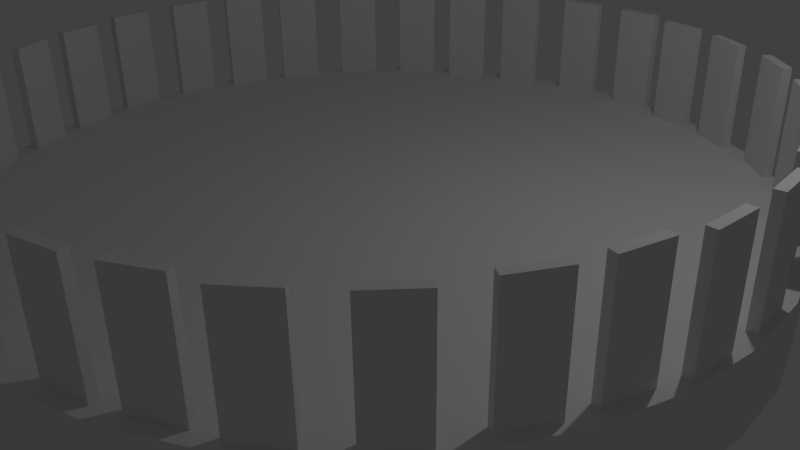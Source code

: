 # Source: platform.blend  (saved by Blender 2.76.0; exported with 4.5.12 LTS)
import bpy
from mathutils import Matrix  # noqa: F401  (used for matrix-valued properties, if any)

bpy.ops.wm.read_factory_settings(use_empty=True)
scene = bpy.context.scene
scene.name = 'Scene'

# ---- collections
col_collection_1 = bpy.data.collections.new('Collection 1'); scene.collection.children.link(col_collection_1)

# ---- world
world_world = bpy.data.worlds.new('World'); scene.world = world_world
world_world.color = (0.05088, 0.05088, 0.05088)
world_world.use_sun_shadow = False
world_world.sun_shadow_jitter_overblur = 0.0
world_world.cycles.sampling_method = 'MANUAL'
world_world.cycles.sample_map_resolution = 256

# ---- cameras
cam_camera = bpy.data.cameras.new('Camera')
cam_camera.clip_end = 100.0
cam_camera.lens = 35.0
cam_camera.sensor_width = 32.0
cam_camera.sensor_height = 18.0
cam_camera.ortho_scale = 7.314
cam_camera.dof.focus_distance = 0.0
cam_camera.dof.aperture_fstop = 128.0

# ---- lights
light_lamp = bpy.data.lights.new('Lamp', 'POINT')
light_lamp.transmission_factor = 0.0
light_lamp.cutoff_distance = 30.0
light_lamp.energy = 100.0
light_lamp.shadow_buffer_clip_start = 1.001
light_lamp.shadow_soft_size = 0.1
light_lamp.shadow_maximum_resolution = 0.006
light_lamp.use_absolute_resolution = True
light_lamp.cycles.use_multiple_importance_sampling = False

# ---- meshes
me_cube_001 = bpy.data.meshes.new('Cube.001')
me_cube_001.from_pydata([(-1.0, -1.0, -1.0), (-1.0, -1.0, 1.0), (-1.0, 1.0, -1.0), (-1.0, 1.0, 1.0), (1.0, -1.0, -1.0), (1.0, -1.0, 1.0), (1.0, 1.0, -1.0), (1.0, 1.0, 1.0)], [], [(1, 3, 2, 0), (3, 7, 6, 2), (7, 5, 4, 6), (5, 1, 0, 4), (0, 2, 6, 4), (5, 7, 3, 1)])
_uv = me_cube_001.uv_layers.new(name='UVMap')
_uv.uv.foreach_set('vector', [0.0001998, 0.0001998, 0.3331, 0.0001998, 0.3331, 0.3331, 0.0001998, 0.3331, 0.0001998, 0.6665, 0.0001998, 0.3335, 0.3331, 0.3335, 0.3331, 0.6665, 0.9998, 0.3331, 0.6669, 0.3331, 0.6669, 0.0001998, 0.9998, 0.0001998, 0.6665, 0.3331, 0.3335, 0.3331, 0.3335, 0.0001998, 0.6665, 0.0001998, 0.0001998, 0.9998, 0.0001998, 0.6669, 0.3331, 0.6669, 0.3331, 0.9998, 0.9998, 0.3335, 0.9998, 0.6665, 0.6669, 0.6665, 0.6669, 0.3335])
me_cube_001.use_remesh_preserve_volume = False
me_cube_001.use_remesh_preserve_attributes = False
me_cube_001.use_mirror_vertex_groups = False
me_cube_001.update()
me_circle_001 = bpy.data.meshes.new('Circle.001')
me_circle_001.from_pydata([(0.0, 0.0, 1.0), (0.0, 5.0, 1.0), (-0.9755, 4.904, 1.0), (-1.913, 4.619, 1.0), (-2.778, 4.157, 1.0), (-3.536, 3.536, 1.0), (-4.157, 2.778, 1.0), (-4.619, 1.913, 1.0), (-4.904, 0.9755, 1.0), (-5.0, 3.775e-07, 1.0), (-4.904, -0.9755, 1.0), (-4.619, -1.913, 1.0), (-4.157, -2.778, 1.0), (-3.536, -3.536, 1.0), (-2.778, -4.157, 1.0), (-1.913, -4.619, 1.0), (-0.9755, -4.904, 1.0), (1.629e-06, -5.0, 1.0), (0.9755, -4.904, 1.0), (1.913, -4.619, 1.0), (2.778, -4.157, 1.0), (3.536, -3.536, 1.0), (4.157, -2.778, 1.0), (4.619, -1.913, 1.0), (4.904, -0.9754, 1.0), (5.0, 4.828e-06, 1.0), (4.904, 0.9755, 1.0), (4.619, 1.913, 1.0), (4.157, 2.778, 1.0), (3.536, 3.536, 1.0), (2.778, 4.157, 1.0), (1.913, 4.619, 1.0), (0.9754, 4.904, 1.0), (0.0, 0.0, 0.0), (0.0, 5.0, 0.0), (-0.9755, 4.904, 0.0), (-1.913, 4.619, 0.0), (-2.778, 4.157, 0.0), (-3.536, 3.536, 0.0), (-4.157, 2.778, 0.0), (-4.619, 1.913, 0.0), (-4.904, 0.9755, 0.0), (-5.0, 3.775e-07, 0.0), (-4.904, -0.9755, 0.0), (-4.619, -1.913, 0.0), (-4.157, -2.778, 0.0), (-3.536, -3.536, 0.0), (-2.778, -4.157, 0.0), (-1.913, -4.619, 0.0), (-0.9755, -4.904, 0.0), (1.629e-06, -5.0, 0.0), (0.9755, -4.904, 0.0), (1.913, -4.619, 0.0), (2.778, -4.157, 0.0), (3.536, -3.536, 0.0), (4.157, -2.778, 0.0), (4.619, -1.913, 0.0), (4.904, -0.9754, 0.0), (5.0, 4.828e-06, 0.0), (4.904, 0.9755, 0.0), (4.619, 1.913, 0.0), (4.157, 2.778, 0.0), (3.536, 3.536, 0.0), (2.778, 4.157, 0.0), (1.913, 4.619, 0.0), (0.9754, 4.904, 0.0)], [], [(0, 1, 2), (0, 2, 3), (0, 3, 4), (0, 4, 5), (0, 5, 6), (0, 6, 7), (0, 7, 8), (0, 8, 9), (0, 9, 10), (0, 10, 11), (0, 11, 12), (0, 12, 13), (0, 13, 14), (0, 14, 15), (0, 15, 16), (0, 16, 17), (0, 17, 18), (0, 18, 19), (0, 19, 20), (0, 20, 21), (0, 21, 22), (0, 22, 23), (0, 23, 24), (0, 24, 25), (0, 25, 26), (0, 26, 27), (0, 27, 28), (0, 28, 29), (0, 29, 30), (0, 30, 31), (0, 31, 32), (0, 32, 1), (33, 35, 34), (33, 36, 35), (33, 37, 36), (33, 38, 37), (33, 39, 38), (33, 40, 39), (33, 41, 40), (33, 42, 41), (33, 43, 42), (33, 44, 43), (33, 45, 44), (33, 46, 45), (33, 47, 46), (33, 48, 47), (33, 49, 48), (33, 50, 49), (33, 51, 50), (33, 52, 51), (33, 53, 52), (33, 54, 53), (33, 55, 54), (33, 56, 55), (33, 57, 56), (33, 58, 57), (33, 59, 58), (33, 60, 59), (33, 61, 60), (33, 62, 61), (33, 63, 62), (33, 64, 63), (33, 65, 64), (33, 34, 65), (36, 2, 35), (2, 36, 3), (36, 37, 3), (3, 37, 4), (37, 38, 4), (4, 38, 5), (38, 39, 5), (5, 39, 6), (39, 40, 6), (6, 40, 7), (40, 41, 7), (7, 41, 8), (41, 42, 8), (8, 42, 9), (42, 43, 9), (9, 43, 10), (43, 44, 10), (10, 44, 11), (44, 45, 11), (11, 45, 12), (45, 46, 12), (12, 46, 13), (46, 47, 13), (13, 47, 14), (47, 48, 14), (14, 48, 15), (48, 49, 15), (15, 49, 16), (49, 50, 16), (16, 50, 17), (50, 51, 17), (17, 51, 18), (51, 52, 18), (18, 52, 19), (52, 53, 19), (19, 53, 20), (53, 54, 20), (20, 54, 21), (54, 55, 21), (21, 55, 22), (55, 56, 22), (22, 56, 23), (56, 57, 23), (23, 57, 24), (57, 58, 24), (24, 58, 25), (58, 59, 25), (25, 59, 26), (59, 60, 26), (26, 60, 27), (60, 61, 27), (27, 61, 28), (61, 62, 28), (28, 62, 29), (62, 63, 29), (29, 63, 30), (63, 64, 30), (30, 64, 31), (64, 65, 31), (31, 65, 32), (65, 34, 32), (32, 34, 1), (34, 35, 1), (2, 1, 35)])
_uv = me_circle_001.uv_layers.new(name='UVMap')
_uv.uv.foreach_set('vector', [0.2711, 0.2711, 0.2923, 0.4926, 0.2487, 0.4925, 0.2711, 0.2711, 0.2487, 0.4925, 0.2059, 0.4839, 0.2711, 0.2711, 0.2059, 0.4839, 0.1657, 0.4671, 0.2711, 0.2711, 0.1657, 0.4671, 0.1294, 0.4428, 0.2711, 0.2711, 0.1294, 0.4428, 0.09866, 0.4118, 0.2711, 0.2711, 0.09866, 0.4118, 0.07451, 0.3755, 0.2711, 0.2711, 0.07451, 0.3755, 0.05791, 0.3351, 0.2711, 0.2711, 0.05791, 0.3351, 0.04951, 0.2923, 0.2711, 0.2711, 0.04951, 0.2923, 0.04961, 0.2487, 0.2711, 0.2711, 0.04961, 0.2487, 0.05823, 0.2059, 0.2711, 0.2711, 0.05823, 0.2059, 0.07503, 0.1657, 0.2711, 0.2711, 0.07503, 0.1657, 0.09936, 0.1294, 0.2711, 0.2711, 0.09936, 0.1294, 0.1303, 0.09866, 0.2711, 0.2711, 0.1303, 0.09866, 0.1666, 0.07451, 0.2711, 0.2711, 0.1666, 0.07451, 0.207, 0.05791, 0.2711, 0.2711, 0.207, 0.05791, 0.2498, 0.04951, 0.2711, 0.2711, 0.2498, 0.04951, 0.2934, 0.04961, 0.2711, 0.2711, 0.2934, 0.04961, 0.3362, 0.05823, 0.2711, 0.2711, 0.3362, 0.05823, 0.3765, 0.07503, 0.2711, 0.2711, 0.3765, 0.07503, 0.4127, 0.09936, 0.2711, 0.2711, 0.4127, 0.09936, 0.4435, 0.1303, 0.2711, 0.2711, 0.4435, 0.1303, 0.4676, 0.1666, 0.2711, 0.2711, 0.4676, 0.1666, 0.4842, 0.207, 0.2711, 0.2711, 0.4842, 0.207, 0.4926, 0.2498, 0.2711, 0.2711, 0.4926, 0.2498, 0.4925, 0.2934, 0.2711, 0.2711, 0.4925, 0.2934, 0.4839, 0.3362, 0.2711, 0.2711, 0.4839, 0.3362, 0.4671, 0.3765, 0.2711, 0.2711, 0.4671, 0.3765, 0.4428, 0.4127, 0.2711, 0.2711, 0.4428, 0.4127, 0.4118, 0.4435, 0.2711, 0.2711, 0.4118, 0.4435, 0.3755, 0.4676, 0.2711, 0.2711, 0.3755, 0.4676, 0.3351, 0.4842, 0.2711, 0.2711, 0.3351, 0.4842, 0.2923, 0.4926, 0.2289, 0.7711, 0.1205, 0.9739, 0.1622, 0.9911, 0.2289, 0.7711, 0.08306, 0.9488, 0.1205, 0.9739, 0.2289, 0.7711, 0.05119, 0.9169, 0.08306, 0.9488, 0.2289, 0.7711, 0.02614, 0.8795, 0.05119, 0.9169, 0.2289, 0.7711, 0.008894, 0.8378, 0.02614, 0.8795, 0.2289, 0.7711, 0.0001, 0.7936, 0.008894, 0.8378, 0.2289, 0.7711, 9.996e-05, 0.7485, 0.0001, 0.7936, 0.2289, 0.7711, 0.008894, 0.7043, 9.996e-05, 0.7485, 0.2289, 0.7711, 0.02614, 0.6627, 0.008894, 0.7043, 0.2289, 0.7711, 0.05119, 0.6252, 0.02614, 0.6627, 0.2289, 0.7711, 0.08306, 0.5933, 0.05119, 0.6252, 0.2289, 0.7711, 0.1205, 0.5683, 0.08306, 0.5933, 0.2289, 0.7711, 0.1622, 0.551, 0.1205, 0.5683, 0.2289, 0.7711, 0.2064, 0.5422, 0.1622, 0.551, 0.2289, 0.7711, 0.2515, 0.5422, 0.2064, 0.5422, 0.2289, 0.7711, 0.2957, 0.551, 0.2515, 0.5422, 0.2289, 0.7711, 0.3373, 0.5683, 0.2957, 0.551, 0.2289, 0.7711, 0.3748, 0.5933, 0.3373, 0.5683, 0.2289, 0.7711, 0.4067, 0.6252, 0.3748, 0.5933, 0.2289, 0.7711, 0.4317, 0.6627, 0.4067, 0.6252, 0.2289, 0.7711, 0.449, 0.7043, 0.4317, 0.6627, 0.2289, 0.7711, 0.4578, 0.7485, 0.449, 0.7043, 0.2289, 0.7711, 0.4578, 0.7936, 0.4578, 0.7485, 0.2289, 0.7711, 0.449, 0.8378, 0.4578, 0.7936, 0.2289, 0.7711, 0.4317, 0.8795, 0.449, 0.8378, 0.2289, 0.7711, 0.4067, 0.9169, 0.4317, 0.8795, 0.2289, 0.7711, 0.3748, 0.9488, 0.4067, 0.9169, 0.2289, 0.7711, 0.3373, 0.9739, 0.3748, 0.9488, 0.2289, 0.7711, 0.2957, 0.9911, 0.3373, 0.9739, 0.2289, 0.7711, 0.2515, 0.9999, 0.2957, 0.9911, 0.2289, 0.7711, 0.2064, 0.9999, 0.2515, 0.9999, 0.2289, 0.7711, 0.1622, 0.9911, 0.2064, 0.9999, 0.192, 0.5316, 0.2487, 0.4925, 0.2444, 0.542, 0.2487, 0.4925, 0.192, 0.5316, 0.2059, 0.4839, 0.192, 0.5316, 0.1427, 0.5112, 0.2059, 0.4839, 0.2059, 0.4839, 0.1427, 0.5112, 0.1657, 0.4671, 0.1427, 0.5112, 0.09833, 0.4815, 0.1657, 0.4671, 0.1657, 0.4671, 0.09833, 0.4815, 0.1294, 0.4428, 0.09833, 0.4815, 0.06059, 0.4438, 0.1294, 0.4428, 0.1294, 0.4428, 0.06059, 0.4438, 0.09866, 0.4118, 0.06059, 0.4438, 0.03094, 0.3994, 0.09866, 0.4118, 0.09866, 0.4118, 0.03094, 0.3994, 0.07451, 0.3755, 0.03094, 0.3994, 0.01051, 0.3501, 0.07451, 0.3755, 0.07451, 0.3755, 0.01051, 0.3501, 0.05791, 0.3351, 0.01051, 0.3501, 0.0001001, 0.2977, 0.05791, 0.3351, 0.05791, 0.3351, 0.0001001, 0.2977, 0.04951, 0.2923, 0.0001001, 0.2977, 9.996e-05, 0.2444, 0.04951, 0.2923, 0.04951, 0.2923, 9.996e-05, 0.2444, 0.04961, 0.2487, 9.996e-05, 0.2444, 0.01051, 0.192, 0.04961, 0.2487, 0.04961, 0.2487, 0.01051, 0.192, 0.05823, 0.2059, 0.01051, 0.192, 0.03094, 0.1427, 0.05823, 0.2059, 0.05823, 0.2059, 0.03094, 0.1427, 0.07503, 0.1657, 0.03094, 0.1427, 0.06059, 0.09833, 0.07503, 0.1657, 0.07503, 0.1657, 0.06059, 0.09833, 0.09936, 0.1294, 0.06059, 0.09833, 0.09833, 0.06059, 0.09936, 0.1294, 0.09936, 0.1294, 0.09833, 0.06059, 0.1303, 0.09866, 0.09833, 0.06059, 0.1427, 0.03094, 0.1303, 0.09866, 0.1303, 0.09866, 0.1427, 0.03094, 0.1666, 0.07451, 0.1427, 0.03094, 0.192, 0.01051, 0.1666, 0.07451, 0.1666, 0.07451, 0.192, 0.01051, 0.207, 0.05791, 0.192, 0.01051, 0.2444, 0.0001, 0.207, 0.05791, 0.207, 0.05791, 0.2444, 0.0001, 0.2498, 0.04951, 0.2444, 0.0001, 0.2977, 9.996e-05, 0.2498, 0.04951, 0.2498, 0.04951, 0.2977, 9.996e-05, 0.2934, 0.04961, 0.2977, 9.996e-05, 0.3501, 0.01051, 0.2934, 0.04961, 0.2934, 0.04961, 0.3501, 0.01051, 0.3362, 0.05823, 0.3501, 0.01051, 0.3994, 0.03094, 0.3362, 0.05823, 0.3362, 0.05823, 0.3994, 0.03094, 0.3765, 0.07503, 0.3994, 0.03094, 0.4438, 0.06059, 0.3765, 0.07503, 0.3765, 0.07503, 0.4438, 0.06059, 0.4127, 0.09936, 0.4438, 0.06059, 0.4815, 0.09833, 0.4127, 0.09936, 0.4127, 0.09936, 0.4815, 0.09833, 0.4435, 0.1303, 0.4815, 0.09833, 0.5112, 0.1427, 0.4435, 0.1303, 0.4435, 0.1303, 0.5112, 0.1427, 0.4676, 0.1666, 0.5112, 0.1427, 0.5316, 0.192, 0.4676, 0.1666, 0.4676, 0.1666, 0.5316, 0.192, 0.4842, 0.207, 0.5316, 0.192, 0.542, 0.2444, 0.4842, 0.207, 0.4842, 0.207, 0.542, 0.2444, 0.4926, 0.2498, 0.542, 0.2444, 0.542, 0.2977, 0.4926, 0.2498, 0.4926, 0.2498, 0.542, 0.2977, 0.4925, 0.2934, 0.542, 0.2977, 0.5316, 0.3501, 0.4925, 0.2934, 0.4925, 0.2934, 0.5316, 0.3501, 0.4839, 0.3362, 0.5316, 0.3501, 0.5112, 0.3994, 0.4839, 0.3362, 0.4839, 0.3362, 0.5112, 0.3994, 0.4671, 0.3765, 0.5112, 0.3994, 0.4815, 0.4438, 0.4671, 0.3765, 0.4671, 0.3765, 0.4815, 0.4438, 0.4428, 0.4127, 0.4815, 0.4438, 0.4438, 0.4815, 0.4428, 0.4127, 0.4428, 0.4127, 0.4438, 0.4815, 0.4118, 0.4435, 0.4438, 0.4815, 0.3994, 0.5112, 0.4118, 0.4435, 0.4118, 0.4435, 0.3994, 0.5112, 0.3755, 0.4676, 0.3994, 0.5112, 0.3501, 0.5316, 0.3755, 0.4676, 0.3755, 0.4676, 0.3501, 0.5316, 0.3351, 0.4842, 0.3501, 0.5316, 0.2977, 0.542, 0.3351, 0.4842, 0.3351, 0.4842, 0.2977, 0.542, 0.2923, 0.4926, 0.2977, 0.542, 0.2444, 0.542, 0.2923, 0.4926, 0.2487, 0.4925, 0.2923, 0.4926, 0.2444, 0.542])
me_circle_001.use_remesh_preserve_volume = False
me_circle_001.use_remesh_preserve_attributes = False
me_circle_001.use_mirror_vertex_groups = False
me_circle_001.update()
me_cube_003 = bpy.data.meshes.new('Cube.003')
me_cube_003.from_pydata([(-1.0, -1.0, -1.0), (-1.0, -1.0, 1.0), (-1.0, 1.0, -1.0), (-1.0, 1.0, 1.0), (1.0, -1.0, -1.0), (1.0, -1.0, 1.0), (1.0, 1.0, -1.0), (1.0, 1.0, 1.0)], [], [(1, 3, 2, 0), (3, 7, 6, 2), (7, 5, 4, 6), (5, 1, 0, 4), (0, 2, 6, 4), (5, 7, 3, 1)])
_uv = me_cube_003.uv_layers.new(name='UVMap')
_uv.uv.foreach_set('vector', [0.0001998, 0.0001998, 0.3331, 0.0001998, 0.3331, 0.3331, 0.0001998, 0.3331, 0.0001998, 0.6665, 0.0001998, 0.3335, 0.3331, 0.3335, 0.3331, 0.6665, 0.9998, 0.3331, 0.6669, 0.3331, 0.6669, 0.0001998, 0.9998, 0.0001998, 0.6665, 0.3331, 0.3335, 0.3331, 0.3335, 0.0001998, 0.6665, 0.0001998, 0.0001998, 0.9998, 0.0001998, 0.6669, 0.3331, 0.6669, 0.3331, 0.9998, 0.9998, 0.3335, 0.9998, 0.6665, 0.6669, 0.6665, 0.6669, 0.3335])
me_cube_003.use_remesh_preserve_volume = False
me_cube_003.use_remesh_preserve_attributes = False
me_cube_003.use_mirror_vertex_groups = False
me_cube_003.update()
me_cube_004 = bpy.data.meshes.new('Cube.004')
me_cube_004.from_pydata([(-1.0, -1.0, -1.0), (-1.0, -1.0, 1.0), (-1.0, 1.0, -1.0), (-1.0, 1.0, 1.0), (1.0, -1.0, -1.0), (1.0, -1.0, 1.0), (1.0, 1.0, -1.0), (1.0, 1.0, 1.0)], [], [(1, 3, 2, 0), (3, 7, 6, 2), (7, 5, 4, 6), (5, 1, 0, 4), (0, 2, 6, 4), (5, 7, 3, 1)])
_uv = me_cube_004.uv_layers.new(name='UVMap')
_uv.uv.foreach_set('vector', [0.0001998, 0.0001998, 0.3331, 0.0001998, 0.3331, 0.3331, 0.0001998, 0.3331, 0.0001998, 0.6665, 0.0001998, 0.3335, 0.3331, 0.3335, 0.3331, 0.6665, 0.9998, 0.3331, 0.6669, 0.3331, 0.6669, 0.0001998, 0.9998, 0.0001998, 0.6665, 0.3331, 0.3335, 0.3331, 0.3335, 0.0001998, 0.6665, 0.0001998, 0.0001998, 0.9998, 0.0001998, 0.6669, 0.3331, 0.6669, 0.3331, 0.9998, 0.9998, 0.3335, 0.9998, 0.6665, 0.6669, 0.6665, 0.6669, 0.3335])
me_cube_004.use_remesh_preserve_volume = False
me_cube_004.use_remesh_preserve_attributes = False
me_cube_004.use_mirror_vertex_groups = False
me_cube_004.update()
me_cube_005 = bpy.data.meshes.new('Cube.005')
me_cube_005.from_pydata([(-1.0, -1.0, -1.0), (-1.0, -1.0, 1.0), (-1.0, 1.0, -1.0), (-1.0, 1.0, 1.0), (1.0, -1.0, -1.0), (1.0, -1.0, 1.0), (1.0, 1.0, -1.0), (1.0, 1.0, 1.0)], [], [(1, 3, 2, 0), (3, 7, 6, 2), (7, 5, 4, 6), (5, 1, 0, 4), (0, 2, 6, 4), (5, 7, 3, 1)])
_uv = me_cube_005.uv_layers.new(name='UVMap')
_uv.uv.foreach_set('vector', [0.0001998, 0.0001998, 0.3331, 0.0001998, 0.3331, 0.3331, 0.0001998, 0.3331, 0.0001998, 0.6665, 0.0001998, 0.3335, 0.3331, 0.3335, 0.3331, 0.6665, 0.9998, 0.3331, 0.6669, 0.3331, 0.6669, 0.0001998, 0.9998, 0.0001998, 0.6665, 0.3331, 0.3335, 0.3331, 0.3335, 0.0001998, 0.6665, 0.0001998, 0.0001998, 0.9998, 0.0001998, 0.6669, 0.3331, 0.6669, 0.3331, 0.9998, 0.9998, 0.3335, 0.9998, 0.6665, 0.6669, 0.6665, 0.6669, 0.3335])
me_cube_005.use_remesh_preserve_volume = False
me_cube_005.use_remesh_preserve_attributes = False
me_cube_005.use_mirror_vertex_groups = False
me_cube_005.update()
me_cube_006 = bpy.data.meshes.new('Cube.006')
me_cube_006.from_pydata([(-1.0, -1.0, -1.0), (-1.0, -1.0, 1.0), (-1.0, 1.0, -1.0), (-1.0, 1.0, 1.0), (1.0, -1.0, -1.0), (1.0, -1.0, 1.0), (1.0, 1.0, -1.0), (1.0, 1.0, 1.0)], [], [(1, 3, 2, 0), (3, 7, 6, 2), (7, 5, 4, 6), (5, 1, 0, 4), (0, 2, 6, 4), (5, 7, 3, 1)])
_uv = me_cube_006.uv_layers.new(name='UVMap')
_uv.uv.foreach_set('vector', [0.0001998, 0.0001998, 0.3331, 0.0001998, 0.3331, 0.3331, 0.0001998, 0.3331, 0.0001998, 0.6665, 0.0001998, 0.3335, 0.3331, 0.3335, 0.3331, 0.6665, 0.9998, 0.3331, 0.6669, 0.3331, 0.6669, 0.0001998, 0.9998, 0.0001998, 0.6665, 0.3331, 0.3335, 0.3331, 0.3335, 0.0001998, 0.6665, 0.0001998, 0.0001998, 0.9998, 0.0001998, 0.6669, 0.3331, 0.6669, 0.3331, 0.9998, 0.9998, 0.3335, 0.9998, 0.6665, 0.6669, 0.6665, 0.6669, 0.3335])
me_cube_006.use_remesh_preserve_volume = False
me_cube_006.use_remesh_preserve_attributes = False
me_cube_006.use_mirror_vertex_groups = False
me_cube_006.update()
me_cube_007 = bpy.data.meshes.new('Cube.007')
me_cube_007.from_pydata([(-1.0, -1.0, -1.0), (-1.0, -1.0, 1.0), (-1.0, 1.0, -1.0), (-1.0, 1.0, 1.0), (1.0, -1.0, -1.0), (1.0, -1.0, 1.0), (1.0, 1.0, -1.0), (1.0, 1.0, 1.0)], [], [(1, 3, 2, 0), (3, 7, 6, 2), (7, 5, 4, 6), (5, 1, 0, 4), (0, 2, 6, 4), (5, 7, 3, 1)])
_uv = me_cube_007.uv_layers.new(name='UVMap')
_uv.uv.foreach_set('vector', [0.0001998, 0.0001998, 0.3331, 0.0001998, 0.3331, 0.3331, 0.0001998, 0.3331, 0.0001998, 0.6665, 0.0001998, 0.3335, 0.3331, 0.3335, 0.3331, 0.6665, 0.9998, 0.3331, 0.6669, 0.3331, 0.6669, 0.0001998, 0.9998, 0.0001998, 0.6665, 0.3331, 0.3335, 0.3331, 0.3335, 0.0001998, 0.6665, 0.0001998, 0.0001998, 0.9998, 0.0001998, 0.6669, 0.3331, 0.6669, 0.3331, 0.9998, 0.9998, 0.3335, 0.9998, 0.6665, 0.6669, 0.6665, 0.6669, 0.3335])
me_cube_007.use_remesh_preserve_volume = False
me_cube_007.use_remesh_preserve_attributes = False
me_cube_007.use_mirror_vertex_groups = False
me_cube_007.update()
me_cube_008 = bpy.data.meshes.new('Cube.008')
me_cube_008.from_pydata([(-1.0, -1.0, -1.0), (-1.0, -1.0, 1.0), (-1.0, 1.0, -1.0), (-1.0, 1.0, 1.0), (1.0, -1.0, -1.0), (1.0, -1.0, 1.0), (1.0, 1.0, -1.0), (1.0, 1.0, 1.0)], [], [(1, 3, 2, 0), (3, 7, 6, 2), (7, 5, 4, 6), (5, 1, 0, 4), (0, 2, 6, 4), (5, 7, 3, 1)])
_uv = me_cube_008.uv_layers.new(name='UVMap')
_uv.uv.foreach_set('vector', [0.0001998, 0.0001998, 0.3331, 0.0001998, 0.3331, 0.3331, 0.0001998, 0.3331, 0.0001998, 0.6665, 0.0001998, 0.3335, 0.3331, 0.3335, 0.3331, 0.6665, 0.9998, 0.3331, 0.6669, 0.3331, 0.6669, 0.0001998, 0.9998, 0.0001998, 0.6665, 0.3331, 0.3335, 0.3331, 0.3335, 0.0001998, 0.6665, 0.0001998, 0.0001998, 0.9998, 0.0001998, 0.6669, 0.3331, 0.6669, 0.3331, 0.9998, 0.9998, 0.3335, 0.9998, 0.6665, 0.6669, 0.6665, 0.6669, 0.3335])
me_cube_008.use_remesh_preserve_volume = False
me_cube_008.use_remesh_preserve_attributes = False
me_cube_008.use_mirror_vertex_groups = False
me_cube_008.update()
me_cube_009 = bpy.data.meshes.new('Cube.009')
me_cube_009.from_pydata([(-1.0, -1.0, -1.0), (-1.0, -1.0, 1.0), (-1.0, 1.0, -1.0), (-1.0, 1.0, 1.0), (1.0, -1.0, -1.0), (1.0, -1.0, 1.0), (1.0, 1.0, -1.0), (1.0, 1.0, 1.0)], [], [(1, 3, 2, 0), (3, 7, 6, 2), (7, 5, 4, 6), (5, 1, 0, 4), (0, 2, 6, 4), (5, 7, 3, 1)])
_uv = me_cube_009.uv_layers.new(name='UVMap')
_uv.uv.foreach_set('vector', [0.0001998, 0.0001998, 0.3331, 0.0001998, 0.3331, 0.3331, 0.0001998, 0.3331, 0.0001998, 0.6665, 0.0001998, 0.3335, 0.3331, 0.3335, 0.3331, 0.6665, 0.9998, 0.3331, 0.6669, 0.3331, 0.6669, 0.0001998, 0.9998, 0.0001998, 0.6665, 0.3331, 0.3335, 0.3331, 0.3335, 0.0001998, 0.6665, 0.0001998, 0.0001998, 0.9998, 0.0001998, 0.6669, 0.3331, 0.6669, 0.3331, 0.9998, 0.9998, 0.3335, 0.9998, 0.6665, 0.6669, 0.6665, 0.6669, 0.3335])
me_cube_009.use_remesh_preserve_volume = False
me_cube_009.use_remesh_preserve_attributes = False
me_cube_009.use_mirror_vertex_groups = False
me_cube_009.update()
me_cube_010 = bpy.data.meshes.new('Cube.010')
me_cube_010.from_pydata([(-1.0, -1.0, -1.0), (-1.0, -1.0, 1.0), (-1.0, 1.0, -1.0), (-1.0, 1.0, 1.0), (1.0, -1.0, -1.0), (1.0, -1.0, 1.0), (1.0, 1.0, -1.0), (1.0, 1.0, 1.0)], [], [(1, 3, 2, 0), (3, 7, 6, 2), (7, 5, 4, 6), (5, 1, 0, 4), (0, 2, 6, 4), (5, 7, 3, 1)])
_uv = me_cube_010.uv_layers.new(name='UVMap')
_uv.uv.foreach_set('vector', [0.0001998, 0.0001998, 0.3331, 0.0001998, 0.3331, 0.3331, 0.0001998, 0.3331, 0.0001998, 0.6665, 0.0001998, 0.3335, 0.3331, 0.3335, 0.3331, 0.6665, 0.9998, 0.3331, 0.6669, 0.3331, 0.6669, 0.0001998, 0.9998, 0.0001998, 0.6665, 0.3331, 0.3335, 0.3331, 0.3335, 0.0001998, 0.6665, 0.0001998, 0.0001998, 0.9998, 0.0001998, 0.6669, 0.3331, 0.6669, 0.3331, 0.9998, 0.9998, 0.3335, 0.9998, 0.6665, 0.6669, 0.6665, 0.6669, 0.3335])
me_cube_010.use_remesh_preserve_volume = False
me_cube_010.use_remesh_preserve_attributes = False
me_cube_010.use_mirror_vertex_groups = False
me_cube_010.update()
me_cube_011 = bpy.data.meshes.new('Cube.011')
me_cube_011.from_pydata([(-1.0, -1.0, -1.0), (-1.0, -1.0, 1.0), (-1.0, 1.0, -1.0), (-1.0, 1.0, 1.0), (1.0, -1.0, -1.0), (1.0, -1.0, 1.0), (1.0, 1.0, -1.0), (1.0, 1.0, 1.0)], [], [(1, 3, 2, 0), (3, 7, 6, 2), (7, 5, 4, 6), (5, 1, 0, 4), (0, 2, 6, 4), (5, 7, 3, 1)])
_uv = me_cube_011.uv_layers.new(name='UVMap')
_uv.uv.foreach_set('vector', [0.0001998, 0.0001998, 0.3331, 0.0001998, 0.3331, 0.3331, 0.0001998, 0.3331, 0.0001998, 0.6665, 0.0001998, 0.3335, 0.3331, 0.3335, 0.3331, 0.6665, 0.9998, 0.3331, 0.6669, 0.3331, 0.6669, 0.0001998, 0.9998, 0.0001998, 0.6665, 0.3331, 0.3335, 0.3331, 0.3335, 0.0001998, 0.6665, 0.0001998, 0.0001998, 0.9998, 0.0001998, 0.6669, 0.3331, 0.6669, 0.3331, 0.9998, 0.9998, 0.3335, 0.9998, 0.6665, 0.6669, 0.6665, 0.6669, 0.3335])
me_cube_011.use_remesh_preserve_volume = False
me_cube_011.use_remesh_preserve_attributes = False
me_cube_011.use_mirror_vertex_groups = False
me_cube_011.update()
me_cube_012 = bpy.data.meshes.new('Cube.012')
me_cube_012.from_pydata([(-1.0, -1.0, -1.0), (-1.0, -1.0, 1.0), (-1.0, 1.0, -1.0), (-1.0, 1.0, 1.0), (1.0, -1.0, -1.0), (1.0, -1.0, 1.0), (1.0, 1.0, -1.0), (1.0, 1.0, 1.0)], [], [(1, 3, 2, 0), (3, 7, 6, 2), (7, 5, 4, 6), (5, 1, 0, 4), (0, 2, 6, 4), (5, 7, 3, 1)])
_uv = me_cube_012.uv_layers.new(name='UVMap')
_uv.uv.foreach_set('vector', [0.0001998, 0.0001998, 0.3331, 0.0001998, 0.3331, 0.3331, 0.0001998, 0.3331, 0.0001998, 0.6665, 0.0001998, 0.3335, 0.3331, 0.3335, 0.3331, 0.6665, 0.9998, 0.3331, 0.6669, 0.3331, 0.6669, 0.0001998, 0.9998, 0.0001998, 0.6665, 0.3331, 0.3335, 0.3331, 0.3335, 0.0001998, 0.6665, 0.0001998, 0.0001998, 0.9998, 0.0001998, 0.6669, 0.3331, 0.6669, 0.3331, 0.9998, 0.9998, 0.3335, 0.9998, 0.6665, 0.6669, 0.6665, 0.6669, 0.3335])
me_cube_012.use_remesh_preserve_volume = False
me_cube_012.use_remesh_preserve_attributes = False
me_cube_012.use_mirror_vertex_groups = False
me_cube_012.update()
me_cube_013 = bpy.data.meshes.new('Cube.013')
me_cube_013.from_pydata([(-1.0, -1.0, -1.0), (-1.0, -1.0, 1.0), (-1.0, 1.0, -1.0), (-1.0, 1.0, 1.0), (1.0, -1.0, -1.0), (1.0, -1.0, 1.0), (1.0, 1.0, -1.0), (1.0, 1.0, 1.0)], [], [(1, 3, 2, 0), (3, 7, 6, 2), (7, 5, 4, 6), (5, 1, 0, 4), (0, 2, 6, 4), (5, 7, 3, 1)])
_uv = me_cube_013.uv_layers.new(name='UVMap')
_uv.uv.foreach_set('vector', [0.0001998, 0.0001998, 0.3331, 0.0001998, 0.3331, 0.3331, 0.0001998, 0.3331, 0.0001998, 0.6665, 0.0001998, 0.3335, 0.3331, 0.3335, 0.3331, 0.6665, 0.9998, 0.3331, 0.6669, 0.3331, 0.6669, 0.0001998, 0.9998, 0.0001998, 0.6665, 0.3331, 0.3335, 0.3331, 0.3335, 0.0001998, 0.6665, 0.0001998, 0.0001998, 0.9998, 0.0001998, 0.6669, 0.3331, 0.6669, 0.3331, 0.9998, 0.9998, 0.3335, 0.9998, 0.6665, 0.6669, 0.6665, 0.6669, 0.3335])
me_cube_013.use_remesh_preserve_volume = False
me_cube_013.use_remesh_preserve_attributes = False
me_cube_013.use_mirror_vertex_groups = False
me_cube_013.update()
me_cube_014 = bpy.data.meshes.new('Cube.014')
me_cube_014.from_pydata([(-1.0, -1.0, -1.0), (-1.0, -1.0, 1.0), (-1.0, 1.0, -1.0), (-1.0, 1.0, 1.0), (1.0, -1.0, -1.0), (1.0, -1.0, 1.0), (1.0, 1.0, -1.0), (1.0, 1.0, 1.0)], [], [(1, 3, 2, 0), (3, 7, 6, 2), (7, 5, 4, 6), (5, 1, 0, 4), (0, 2, 6, 4), (5, 7, 3, 1)])
_uv = me_cube_014.uv_layers.new(name='UVMap')
_uv.uv.foreach_set('vector', [0.0001998, 0.0001998, 0.3331, 0.0001998, 0.3331, 0.3331, 0.0001998, 0.3331, 0.0001998, 0.6665, 0.0001998, 0.3335, 0.3331, 0.3335, 0.3331, 0.6665, 0.9998, 0.3331, 0.6669, 0.3331, 0.6669, 0.0001998, 0.9998, 0.0001998, 0.6665, 0.3331, 0.3335, 0.3331, 0.3335, 0.0001998, 0.6665, 0.0001998, 0.0001998, 0.9998, 0.0001998, 0.6669, 0.3331, 0.6669, 0.3331, 0.9998, 0.9998, 0.3335, 0.9998, 0.6665, 0.6669, 0.6665, 0.6669, 0.3335])
me_cube_014.use_remesh_preserve_volume = False
me_cube_014.use_remesh_preserve_attributes = False
me_cube_014.use_mirror_vertex_groups = False
me_cube_014.update()
me_cube_015 = bpy.data.meshes.new('Cube.015')
me_cube_015.from_pydata([(-1.0, -1.0, -1.0), (-1.0, -1.0, 1.0), (-1.0, 1.0, -1.0), (-1.0, 1.0, 1.0), (1.0, -1.0, -1.0), (1.0, -1.0, 1.0), (1.0, 1.0, -1.0), (1.0, 1.0, 1.0)], [], [(1, 3, 2, 0), (3, 7, 6, 2), (7, 5, 4, 6), (5, 1, 0, 4), (0, 2, 6, 4), (5, 7, 3, 1)])
_uv = me_cube_015.uv_layers.new(name='UVMap')
_uv.uv.foreach_set('vector', [0.0001998, 0.0001998, 0.3331, 0.0001998, 0.3331, 0.3331, 0.0001998, 0.3331, 0.0001998, 0.6665, 0.0001998, 0.3335, 0.3331, 0.3335, 0.3331, 0.6665, 0.9998, 0.3331, 0.6669, 0.3331, 0.6669, 0.0001998, 0.9998, 0.0001998, 0.6665, 0.3331, 0.3335, 0.3331, 0.3335, 0.0001998, 0.6665, 0.0001998, 0.0001998, 0.9998, 0.0001998, 0.6669, 0.3331, 0.6669, 0.3331, 0.9998, 0.9998, 0.3335, 0.9998, 0.6665, 0.6669, 0.6665, 0.6669, 0.3335])
me_cube_015.use_remesh_preserve_volume = False
me_cube_015.use_remesh_preserve_attributes = False
me_cube_015.use_mirror_vertex_groups = False
me_cube_015.update()
me_cube_016 = bpy.data.meshes.new('Cube.016')
me_cube_016.from_pydata([(-1.0, -1.0, -1.0), (-1.0, -1.0, 1.0), (-1.0, 1.0, -1.0), (-1.0, 1.0, 1.0), (1.0, -1.0, -1.0), (1.0, -1.0, 1.0), (1.0, 1.0, -1.0), (1.0, 1.0, 1.0)], [], [(1, 3, 2, 0), (3, 7, 6, 2), (7, 5, 4, 6), (5, 1, 0, 4), (0, 2, 6, 4), (5, 7, 3, 1)])
_uv = me_cube_016.uv_layers.new(name='UVMap')
_uv.uv.foreach_set('vector', [0.0001998, 0.0001998, 0.3331, 0.0001998, 0.3331, 0.3331, 0.0001998, 0.3331, 0.0001998, 0.6665, 0.0001998, 0.3335, 0.3331, 0.3335, 0.3331, 0.6665, 0.9998, 0.3331, 0.6669, 0.3331, 0.6669, 0.0001998, 0.9998, 0.0001998, 0.6665, 0.3331, 0.3335, 0.3331, 0.3335, 0.0001998, 0.6665, 0.0001998, 0.0001998, 0.9998, 0.0001998, 0.6669, 0.3331, 0.6669, 0.3331, 0.9998, 0.9998, 0.3335, 0.9998, 0.6665, 0.6669, 0.6665, 0.6669, 0.3335])
me_cube_016.use_remesh_preserve_volume = False
me_cube_016.use_remesh_preserve_attributes = False
me_cube_016.use_mirror_vertex_groups = False
me_cube_016.update()
me_cube_017 = bpy.data.meshes.new('Cube.017')
me_cube_017.from_pydata([(-1.0, -1.0, -1.0), (-1.0, -1.0, 1.0), (-1.0, 1.0, -1.0), (-1.0, 1.0, 1.0), (1.0, -1.0, -1.0), (1.0, -1.0, 1.0), (1.0, 1.0, -1.0), (1.0, 1.0, 1.0)], [], [(1, 3, 2, 0), (3, 7, 6, 2), (7, 5, 4, 6), (5, 1, 0, 4), (0, 2, 6, 4), (5, 7, 3, 1)])
_uv = me_cube_017.uv_layers.new(name='UVMap')
_uv.uv.foreach_set('vector', [0.0001998, 0.0001998, 0.3331, 0.0001998, 0.3331, 0.3331, 0.0001998, 0.3331, 0.0001998, 0.6665, 0.0001998, 0.3335, 0.3331, 0.3335, 0.3331, 0.6665, 0.9998, 0.3331, 0.6669, 0.3331, 0.6669, 0.0001998, 0.9998, 0.0001998, 0.6665, 0.3331, 0.3335, 0.3331, 0.3335, 0.0001998, 0.6665, 0.0001998, 0.0001998, 0.9998, 0.0001998, 0.6669, 0.3331, 0.6669, 0.3331, 0.9998, 0.9998, 0.3335, 0.9998, 0.6665, 0.6669, 0.6665, 0.6669, 0.3335])
me_cube_017.use_remesh_preserve_volume = False
me_cube_017.use_remesh_preserve_attributes = False
me_cube_017.use_mirror_vertex_groups = False
me_cube_017.update()
me_cube_018 = bpy.data.meshes.new('Cube.018')
me_cube_018.from_pydata([(-1.0, -1.0, -1.0), (-1.0, -1.0, 1.0), (-1.0, 1.0, -1.0), (-1.0, 1.0, 1.0), (1.0, -1.0, -1.0), (1.0, -1.0, 1.0), (1.0, 1.0, -1.0), (1.0, 1.0, 1.0)], [], [(1, 3, 2, 0), (3, 7, 6, 2), (7, 5, 4, 6), (5, 1, 0, 4), (0, 2, 6, 4), (5, 7, 3, 1)])
_uv = me_cube_018.uv_layers.new(name='UVMap')
_uv.uv.foreach_set('vector', [0.0001998, 0.0001998, 0.3331, 0.0001998, 0.3331, 0.3331, 0.0001998, 0.3331, 0.0001998, 0.6665, 0.0001998, 0.3335, 0.3331, 0.3335, 0.3331, 0.6665, 0.9998, 0.3331, 0.6669, 0.3331, 0.6669, 0.0001998, 0.9998, 0.0001998, 0.6665, 0.3331, 0.3335, 0.3331, 0.3335, 0.0001998, 0.6665, 0.0001998, 0.0001998, 0.9998, 0.0001998, 0.6669, 0.3331, 0.6669, 0.3331, 0.9998, 0.9998, 0.3335, 0.9998, 0.6665, 0.6669, 0.6665, 0.6669, 0.3335])
me_cube_018.use_remesh_preserve_volume = False
me_cube_018.use_remesh_preserve_attributes = False
me_cube_018.use_mirror_vertex_groups = False
me_cube_018.update()
me_cube_019 = bpy.data.meshes.new('Cube.019')
me_cube_019.from_pydata([(-1.0, -1.0, -1.0), (-1.0, -1.0, 1.0), (-1.0, 1.0, -1.0), (-1.0, 1.0, 1.0), (1.0, -1.0, -1.0), (1.0, -1.0, 1.0), (1.0, 1.0, -1.0), (1.0, 1.0, 1.0)], [], [(1, 3, 2, 0), (3, 7, 6, 2), (7, 5, 4, 6), (5, 1, 0, 4), (0, 2, 6, 4), (5, 7, 3, 1)])
_uv = me_cube_019.uv_layers.new(name='UVMap')
_uv.uv.foreach_set('vector', [0.0001998, 0.0001998, 0.3331, 0.0001998, 0.3331, 0.3331, 0.0001998, 0.3331, 0.0001998, 0.6665, 0.0001998, 0.3335, 0.3331, 0.3335, 0.3331, 0.6665, 0.9998, 0.3331, 0.6669, 0.3331, 0.6669, 0.0001998, 0.9998, 0.0001998, 0.6665, 0.3331, 0.3335, 0.3331, 0.3335, 0.0001998, 0.6665, 0.0001998, 0.0001998, 0.9998, 0.0001998, 0.6669, 0.3331, 0.6669, 0.3331, 0.9998, 0.9998, 0.3335, 0.9998, 0.6665, 0.6669, 0.6665, 0.6669, 0.3335])
me_cube_019.use_remesh_preserve_volume = False
me_cube_019.use_remesh_preserve_attributes = False
me_cube_019.use_mirror_vertex_groups = False
me_cube_019.update()
me_cube_020 = bpy.data.meshes.new('Cube.020')
me_cube_020.from_pydata([(-1.0, -1.0, -1.0), (-1.0, -1.0, 1.0), (-1.0, 1.0, -1.0), (-1.0, 1.0, 1.0), (1.0, -1.0, -1.0), (1.0, -1.0, 1.0), (1.0, 1.0, -1.0), (1.0, 1.0, 1.0)], [], [(1, 3, 2, 0), (3, 7, 6, 2), (7, 5, 4, 6), (5, 1, 0, 4), (0, 2, 6, 4), (5, 7, 3, 1)])
_uv = me_cube_020.uv_layers.new(name='UVMap')
_uv.uv.foreach_set('vector', [0.0001998, 0.0001998, 0.3331, 0.0001998, 0.3331, 0.3331, 0.0001998, 0.3331, 0.0001998, 0.6665, 0.0001998, 0.3335, 0.3331, 0.3335, 0.3331, 0.6665, 0.9998, 0.3331, 0.6669, 0.3331, 0.6669, 0.0001998, 0.9998, 0.0001998, 0.6665, 0.3331, 0.3335, 0.3331, 0.3335, 0.0001998, 0.6665, 0.0001998, 0.0001998, 0.9998, 0.0001998, 0.6669, 0.3331, 0.6669, 0.3331, 0.9998, 0.9998, 0.3335, 0.9998, 0.6665, 0.6669, 0.6665, 0.6669, 0.3335])
me_cube_020.use_remesh_preserve_volume = False
me_cube_020.use_remesh_preserve_attributes = False
me_cube_020.use_mirror_vertex_groups = False
me_cube_020.update()
me_cube_021 = bpy.data.meshes.new('Cube.021')
me_cube_021.from_pydata([(-1.0, -1.0, -1.0), (-1.0, -1.0, 1.0), (-1.0, 1.0, -1.0), (-1.0, 1.0, 1.0), (1.0, -1.0, -1.0), (1.0, -1.0, 1.0), (1.0, 1.0, -1.0), (1.0, 1.0, 1.0)], [], [(1, 3, 2, 0), (3, 7, 6, 2), (7, 5, 4, 6), (5, 1, 0, 4), (0, 2, 6, 4), (5, 7, 3, 1)])
_uv = me_cube_021.uv_layers.new(name='UVMap')
_uv.uv.foreach_set('vector', [0.0001998, 0.0001998, 0.3331, 0.0001998, 0.3331, 0.3331, 0.0001998, 0.3331, 0.0001998, 0.6665, 0.0001998, 0.3335, 0.3331, 0.3335, 0.3331, 0.6665, 0.9998, 0.3331, 0.6669, 0.3331, 0.6669, 0.0001998, 0.9998, 0.0001998, 0.6665, 0.3331, 0.3335, 0.3331, 0.3335, 0.0001998, 0.6665, 0.0001998, 0.0001998, 0.9998, 0.0001998, 0.6669, 0.3331, 0.6669, 0.3331, 0.9998, 0.9998, 0.3335, 0.9998, 0.6665, 0.6669, 0.6665, 0.6669, 0.3335])
me_cube_021.use_remesh_preserve_volume = False
me_cube_021.use_remesh_preserve_attributes = False
me_cube_021.use_mirror_vertex_groups = False
me_cube_021.update()
me_cube_022 = bpy.data.meshes.new('Cube.022')
me_cube_022.from_pydata([(-1.0, -1.0, -1.0), (-1.0, -1.0, 1.0), (-1.0, 1.0, -1.0), (-1.0, 1.0, 1.0), (1.0, -1.0, -1.0), (1.0, -1.0, 1.0), (1.0, 1.0, -1.0), (1.0, 1.0, 1.0)], [], [(1, 3, 2, 0), (3, 7, 6, 2), (7, 5, 4, 6), (5, 1, 0, 4), (0, 2, 6, 4), (5, 7, 3, 1)])
_uv = me_cube_022.uv_layers.new(name='UVMap')
_uv.uv.foreach_set('vector', [0.0001998, 0.0001998, 0.3331, 0.0001998, 0.3331, 0.3331, 0.0001998, 0.3331, 0.0001998, 0.6665, 0.0001998, 0.3335, 0.3331, 0.3335, 0.3331, 0.6665, 0.9998, 0.3331, 0.6669, 0.3331, 0.6669, 0.0001998, 0.9998, 0.0001998, 0.6665, 0.3331, 0.3335, 0.3331, 0.3335, 0.0001998, 0.6665, 0.0001998, 0.0001998, 0.9998, 0.0001998, 0.6669, 0.3331, 0.6669, 0.3331, 0.9998, 0.9998, 0.3335, 0.9998, 0.6665, 0.6669, 0.6665, 0.6669, 0.3335])
me_cube_022.use_remesh_preserve_volume = False
me_cube_022.use_remesh_preserve_attributes = False
me_cube_022.use_mirror_vertex_groups = False
me_cube_022.update()
me_cube_023 = bpy.data.meshes.new('Cube.023')
me_cube_023.from_pydata([(-1.0, -1.0, -1.0), (-1.0, -1.0, 1.0), (-1.0, 1.0, -1.0), (-1.0, 1.0, 1.0), (1.0, -1.0, -1.0), (1.0, -1.0, 1.0), (1.0, 1.0, -1.0), (1.0, 1.0, 1.0)], [], [(1, 3, 2, 0), (3, 7, 6, 2), (7, 5, 4, 6), (5, 1, 0, 4), (0, 2, 6, 4), (5, 7, 3, 1)])
_uv = me_cube_023.uv_layers.new(name='UVMap')
_uv.uv.foreach_set('vector', [0.0001998, 0.0001998, 0.3331, 0.0001998, 0.3331, 0.3331, 0.0001998, 0.3331, 0.0001998, 0.6665, 0.0001998, 0.3335, 0.3331, 0.3335, 0.3331, 0.6665, 0.9998, 0.3331, 0.6669, 0.3331, 0.6669, 0.0001998, 0.9998, 0.0001998, 0.6665, 0.3331, 0.3335, 0.3331, 0.3335, 0.0001998, 0.6665, 0.0001998, 0.0001998, 0.9998, 0.0001998, 0.6669, 0.3331, 0.6669, 0.3331, 0.9998, 0.9998, 0.3335, 0.9998, 0.6665, 0.6669, 0.6665, 0.6669, 0.3335])
me_cube_023.use_remesh_preserve_volume = False
me_cube_023.use_remesh_preserve_attributes = False
me_cube_023.use_mirror_vertex_groups = False
me_cube_023.update()
me_cube_024 = bpy.data.meshes.new('Cube.024')
me_cube_024.from_pydata([(-1.0, -1.0, -1.0), (-1.0, -1.0, 1.0), (-1.0, 1.0, -1.0), (-1.0, 1.0, 1.0), (1.0, -1.0, -1.0), (1.0, -1.0, 1.0), (1.0, 1.0, -1.0), (1.0, 1.0, 1.0)], [], [(1, 3, 2, 0), (3, 7, 6, 2), (7, 5, 4, 6), (5, 1, 0, 4), (0, 2, 6, 4), (5, 7, 3, 1)])
_uv = me_cube_024.uv_layers.new(name='UVMap')
_uv.uv.foreach_set('vector', [0.0001998, 0.0001998, 0.3331, 0.0001998, 0.3331, 0.3331, 0.0001998, 0.3331, 0.0001998, 0.6665, 0.0001998, 0.3335, 0.3331, 0.3335, 0.3331, 0.6665, 0.9998, 0.3331, 0.6669, 0.3331, 0.6669, 0.0001998, 0.9998, 0.0001998, 0.6665, 0.3331, 0.3335, 0.3331, 0.3335, 0.0001998, 0.6665, 0.0001998, 0.0001998, 0.9998, 0.0001998, 0.6669, 0.3331, 0.6669, 0.3331, 0.9998, 0.9998, 0.3335, 0.9998, 0.6665, 0.6669, 0.6665, 0.6669, 0.3335])
me_cube_024.use_remesh_preserve_volume = False
me_cube_024.use_remesh_preserve_attributes = False
me_cube_024.use_mirror_vertex_groups = False
me_cube_024.update()
me_cube_025 = bpy.data.meshes.new('Cube.025')
me_cube_025.from_pydata([(-1.0, -1.0, -1.0), (-1.0, -1.0, 1.0), (-1.0, 1.0, -1.0), (-1.0, 1.0, 1.0), (1.0, -1.0, -1.0), (1.0, -1.0, 1.0), (1.0, 1.0, -1.0), (1.0, 1.0, 1.0)], [], [(1, 3, 2, 0), (3, 7, 6, 2), (7, 5, 4, 6), (5, 1, 0, 4), (0, 2, 6, 4), (5, 7, 3, 1)])
_uv = me_cube_025.uv_layers.new(name='UVMap')
_uv.uv.foreach_set('vector', [0.0001998, 0.0001998, 0.3331, 0.0001998, 0.3331, 0.3331, 0.0001998, 0.3331, 0.0001998, 0.6665, 0.0001998, 0.3335, 0.3331, 0.3335, 0.3331, 0.6665, 0.9998, 0.3331, 0.6669, 0.3331, 0.6669, 0.0001998, 0.9998, 0.0001998, 0.6665, 0.3331, 0.3335, 0.3331, 0.3335, 0.0001998, 0.6665, 0.0001998, 0.0001998, 0.9998, 0.0001998, 0.6669, 0.3331, 0.6669, 0.3331, 0.9998, 0.9998, 0.3335, 0.9998, 0.6665, 0.6669, 0.6665, 0.6669, 0.3335])
me_cube_025.use_remesh_preserve_volume = False
me_cube_025.use_remesh_preserve_attributes = False
me_cube_025.use_mirror_vertex_groups = False
me_cube_025.update()
me_cube_026 = bpy.data.meshes.new('Cube.026')
me_cube_026.from_pydata([(-1.0, -1.0, -1.0), (-1.0, -1.0, 1.0), (-1.0, 1.0, -1.0), (-1.0, 1.0, 1.0), (1.0, -1.0, -1.0), (1.0, -1.0, 1.0), (1.0, 1.0, -1.0), (1.0, 1.0, 1.0)], [], [(1, 3, 2, 0), (3, 7, 6, 2), (7, 5, 4, 6), (5, 1, 0, 4), (0, 2, 6, 4), (5, 7, 3, 1)])
_uv = me_cube_026.uv_layers.new(name='UVMap')
_uv.uv.foreach_set('vector', [0.0001998, 0.0001998, 0.3331, 0.0001998, 0.3331, 0.3331, 0.0001998, 0.3331, 0.0001998, 0.6665, 0.0001998, 0.3335, 0.3331, 0.3335, 0.3331, 0.6665, 0.9998, 0.3331, 0.6669, 0.3331, 0.6669, 0.0001998, 0.9998, 0.0001998, 0.6665, 0.3331, 0.3335, 0.3331, 0.3335, 0.0001998, 0.6665, 0.0001998, 0.0001998, 0.9998, 0.0001998, 0.6669, 0.3331, 0.6669, 0.3331, 0.9998, 0.9998, 0.3335, 0.9998, 0.6665, 0.6669, 0.6665, 0.6669, 0.3335])
me_cube_026.use_remesh_preserve_volume = False
me_cube_026.use_remesh_preserve_attributes = False
me_cube_026.use_mirror_vertex_groups = False
me_cube_026.update()
me_cube_027 = bpy.data.meshes.new('Cube.027')
me_cube_027.from_pydata([(-1.0, -1.0, -1.0), (-1.0, -1.0, 1.0), (-1.0, 1.0, -1.0), (-1.0, 1.0, 1.0), (1.0, -1.0, -1.0), (1.0, -1.0, 1.0), (1.0, 1.0, -1.0), (1.0, 1.0, 1.0)], [], [(1, 3, 2, 0), (3, 7, 6, 2), (7, 5, 4, 6), (5, 1, 0, 4), (0, 2, 6, 4), (5, 7, 3, 1)])
_uv = me_cube_027.uv_layers.new(name='UVMap')
_uv.uv.foreach_set('vector', [0.0001998, 0.0001998, 0.3331, 0.0001998, 0.3331, 0.3331, 0.0001998, 0.3331, 0.0001998, 0.6665, 0.0001998, 0.3335, 0.3331, 0.3335, 0.3331, 0.6665, 0.9998, 0.3331, 0.6669, 0.3331, 0.6669, 0.0001998, 0.9998, 0.0001998, 0.6665, 0.3331, 0.3335, 0.3331, 0.3335, 0.0001998, 0.6665, 0.0001998, 0.0001998, 0.9998, 0.0001998, 0.6669, 0.3331, 0.6669, 0.3331, 0.9998, 0.9998, 0.3335, 0.9998, 0.6665, 0.6669, 0.6665, 0.6669, 0.3335])
me_cube_027.use_remesh_preserve_volume = False
me_cube_027.use_remesh_preserve_attributes = False
me_cube_027.use_mirror_vertex_groups = False
me_cube_027.update()
me_cube_028 = bpy.data.meshes.new('Cube.028')
me_cube_028.from_pydata([(-1.0, -1.0, -1.0), (-1.0, -1.0, 1.0), (-1.0, 1.0, -1.0), (-1.0, 1.0, 1.0), (1.0, -1.0, -1.0), (1.0, -1.0, 1.0), (1.0, 1.0, -1.0), (1.0, 1.0, 1.0)], [], [(1, 3, 2, 0), (3, 7, 6, 2), (7, 5, 4, 6), (5, 1, 0, 4), (0, 2, 6, 4), (5, 7, 3, 1)])
_uv = me_cube_028.uv_layers.new(name='UVMap')
_uv.uv.foreach_set('vector', [0.0001998, 0.0001998, 0.3331, 0.0001998, 0.3331, 0.3331, 0.0001998, 0.3331, 0.0001998, 0.6665, 0.0001998, 0.3335, 0.3331, 0.3335, 0.3331, 0.6665, 0.9998, 0.3331, 0.6669, 0.3331, 0.6669, 0.0001998, 0.9998, 0.0001998, 0.6665, 0.3331, 0.3335, 0.3331, 0.3335, 0.0001998, 0.6665, 0.0001998, 0.0001998, 0.9998, 0.0001998, 0.6669, 0.3331, 0.6669, 0.3331, 0.9998, 0.9998, 0.3335, 0.9998, 0.6665, 0.6669, 0.6665, 0.6669, 0.3335])
me_cube_028.use_remesh_preserve_volume = False
me_cube_028.use_remesh_preserve_attributes = False
me_cube_028.use_mirror_vertex_groups = False
me_cube_028.update()
me_cube_029 = bpy.data.meshes.new('Cube.029')
me_cube_029.from_pydata([(-1.0, -1.0, -1.0), (-1.0, -1.0, 1.0), (-1.0, 1.0, -1.0), (-1.0, 1.0, 1.0), (1.0, -1.0, -1.0), (1.0, -1.0, 1.0), (1.0, 1.0, -1.0), (1.0, 1.0, 1.0)], [], [(1, 3, 2, 0), (3, 7, 6, 2), (7, 5, 4, 6), (5, 1, 0, 4), (0, 2, 6, 4), (5, 7, 3, 1)])
_uv = me_cube_029.uv_layers.new(name='UVMap')
_uv.uv.foreach_set('vector', [0.0001998, 0.0001998, 0.3331, 0.0001998, 0.3331, 0.3331, 0.0001998, 0.3331, 0.0001998, 0.6665, 0.0001998, 0.3335, 0.3331, 0.3335, 0.3331, 0.6665, 0.9998, 0.3331, 0.6669, 0.3331, 0.6669, 0.0001998, 0.9998, 0.0001998, 0.6665, 0.3331, 0.3335, 0.3331, 0.3335, 0.0001998, 0.6665, 0.0001998, 0.0001998, 0.9998, 0.0001998, 0.6669, 0.3331, 0.6669, 0.3331, 0.9998, 0.9998, 0.3335, 0.9998, 0.6665, 0.6669, 0.6665, 0.6669, 0.3335])
me_cube_029.use_remesh_preserve_volume = False
me_cube_029.use_remesh_preserve_attributes = False
me_cube_029.use_mirror_vertex_groups = False
me_cube_029.update()
me_cube_030 = bpy.data.meshes.new('Cube.030')
me_cube_030.from_pydata([(-1.0, -1.0, -1.0), (-1.0, -1.0, 1.0), (-1.0, 1.0, -1.0), (-1.0, 1.0, 1.0), (1.0, -1.0, -1.0), (1.0, -1.0, 1.0), (1.0, 1.0, -1.0), (1.0, 1.0, 1.0)], [], [(1, 3, 2, 0), (3, 7, 6, 2), (7, 5, 4, 6), (5, 1, 0, 4), (0, 2, 6, 4), (5, 7, 3, 1)])
_uv = me_cube_030.uv_layers.new(name='UVMap')
_uv.uv.foreach_set('vector', [0.0001998, 0.0001998, 0.3331, 0.0001998, 0.3331, 0.3331, 0.0001998, 0.3331, 0.0001998, 0.6665, 0.0001998, 0.3335, 0.3331, 0.3335, 0.3331, 0.6665, 0.9998, 0.3331, 0.6669, 0.3331, 0.6669, 0.0001998, 0.9998, 0.0001998, 0.6665, 0.3331, 0.3335, 0.3331, 0.3335, 0.0001998, 0.6665, 0.0001998, 0.0001998, 0.9998, 0.0001998, 0.6669, 0.3331, 0.6669, 0.3331, 0.9998, 0.9998, 0.3335, 0.9998, 0.6665, 0.6669, 0.6665, 0.6669, 0.3335])
me_cube_030.use_remesh_preserve_volume = False
me_cube_030.use_remesh_preserve_attributes = False
me_cube_030.use_mirror_vertex_groups = False
me_cube_030.update()
me_cube_031 = bpy.data.meshes.new('Cube.031')
me_cube_031.from_pydata([(-1.0, -1.0, -1.0), (-1.0, -1.0, 1.0), (-1.0, 1.0, -1.0), (-1.0, 1.0, 1.0), (1.0, -1.0, -1.0), (1.0, -1.0, 1.0), (1.0, 1.0, -1.0), (1.0, 1.0, 1.0)], [], [(1, 3, 2, 0), (3, 7, 6, 2), (7, 5, 4, 6), (5, 1, 0, 4), (0, 2, 6, 4), (5, 7, 3, 1)])
_uv = me_cube_031.uv_layers.new(name='UVMap')
_uv.uv.foreach_set('vector', [0.0001998, 0.0001998, 0.3331, 0.0001998, 0.3331, 0.3331, 0.0001998, 0.3331, 0.0001998, 0.6665, 0.0001998, 0.3335, 0.3331, 0.3335, 0.3331, 0.6665, 0.9998, 0.3331, 0.6669, 0.3331, 0.6669, 0.0001998, 0.9998, 0.0001998, 0.6665, 0.3331, 0.3335, 0.3331, 0.3335, 0.0001998, 0.6665, 0.0001998, 0.0001998, 0.9998, 0.0001998, 0.6669, 0.3331, 0.6669, 0.3331, 0.9998, 0.9998, 0.3335, 0.9998, 0.6665, 0.6669, 0.6665, 0.6669, 0.3335])
me_cube_031.use_remesh_preserve_volume = False
me_cube_031.use_remesh_preserve_attributes = False
me_cube_031.use_mirror_vertex_groups = False
me_cube_031.update()
me_cube_032 = bpy.data.meshes.new('Cube.032')
me_cube_032.from_pydata([(-1.0, -1.0, -1.0), (-1.0, -1.0, 1.0), (-1.0, 1.0, -1.0), (-1.0, 1.0, 1.0), (1.0, -1.0, -1.0), (1.0, -1.0, 1.0), (1.0, 1.0, -1.0), (1.0, 1.0, 1.0)], [], [(1, 3, 2, 0), (3, 7, 6, 2), (7, 5, 4, 6), (5, 1, 0, 4), (0, 2, 6, 4), (5, 7, 3, 1)])
_uv = me_cube_032.uv_layers.new(name='UVMap')
_uv.uv.foreach_set('vector', [0.0001998, 0.0001998, 0.3331, 0.0001998, 0.3331, 0.3331, 0.0001998, 0.3331, 0.0001998, 0.6665, 0.0001998, 0.3335, 0.3331, 0.3335, 0.3331, 0.6665, 0.9998, 0.3331, 0.6669, 0.3331, 0.6669, 0.0001998, 0.9998, 0.0001998, 0.6665, 0.3331, 0.3335, 0.3331, 0.3335, 0.0001998, 0.6665, 0.0001998, 0.0001998, 0.9998, 0.0001998, 0.6669, 0.3331, 0.6669, 0.3331, 0.9998, 0.9998, 0.3335, 0.9998, 0.6665, 0.6669, 0.6665, 0.6669, 0.3335])
me_cube_032.use_remesh_preserve_volume = False
me_cube_032.use_remesh_preserve_attributes = False
me_cube_032.use_mirror_vertex_groups = False
me_cube_032.update()
me_cube_033 = bpy.data.meshes.new('Cube.033')
me_cube_033.from_pydata([(-1.0, -1.0, -1.0), (-1.0, -1.0, 1.0), (-1.0, 1.0, -1.0), (-1.0, 1.0, 1.0), (1.0, -1.0, -1.0), (1.0, -1.0, 1.0), (1.0, 1.0, -1.0), (1.0, 1.0, 1.0)], [], [(1, 3, 2, 0), (3, 7, 6, 2), (7, 5, 4, 6), (5, 1, 0, 4), (0, 2, 6, 4), (5, 7, 3, 1)])
_uv = me_cube_033.uv_layers.new(name='UVMap')
_uv.uv.foreach_set('vector', [0.0001998, 0.0001998, 0.3331, 0.0001998, 0.3331, 0.3331, 0.0001998, 0.3331, 0.0001998, 0.6665, 0.0001998, 0.3335, 0.3331, 0.3335, 0.3331, 0.6665, 0.9998, 0.3331, 0.6669, 0.3331, 0.6669, 0.0001998, 0.9998, 0.0001998, 0.6665, 0.3331, 0.3335, 0.3331, 0.3335, 0.0001998, 0.6665, 0.0001998, 0.0001998, 0.9998, 0.0001998, 0.6669, 0.3331, 0.6669, 0.3331, 0.9998, 0.9998, 0.3335, 0.9998, 0.6665, 0.6669, 0.6665, 0.6669, 0.3335])
me_cube_033.use_remesh_preserve_volume = False
me_cube_033.use_remesh_preserve_attributes = False
me_cube_033.use_mirror_vertex_groups = False
me_cube_033.update()

# ---- objects
ob_cube = bpy.data.objects.new('Cube', me_cube_001)
ob_lamp = bpy.data.objects.new('Lamp', light_lamp)
ob_camera = bpy.data.objects.new('Camera', cam_camera)
ob_circle_001 = bpy.data.objects.new('Circle.001', me_circle_001)
ob_cube_001 = bpy.data.objects.new('Cube.001', me_cube_003)
ob_cube_002 = bpy.data.objects.new('Cube.002', me_cube_004)
ob_cube_003 = bpy.data.objects.new('Cube.003', me_cube_005)
ob_cube_004 = bpy.data.objects.new('Cube.004', me_cube_006)
ob_cube_005 = bpy.data.objects.new('Cube.005', me_cube_007)
ob_cube_006 = bpy.data.objects.new('Cube.006', me_cube_008)
ob_cube_007 = bpy.data.objects.new('Cube.007', me_cube_009)
ob_cube_008 = bpy.data.objects.new('Cube.008', me_cube_010)
ob_cube_009 = bpy.data.objects.new('Cube.009', me_cube_011)
ob_cube_010 = bpy.data.objects.new('Cube.010', me_cube_012)
ob_cube_011 = bpy.data.objects.new('Cube.011', me_cube_013)
ob_cube_012 = bpy.data.objects.new('Cube.012', me_cube_014)
ob_cube_013 = bpy.data.objects.new('Cube.013', me_cube_015)
ob_cube_014 = bpy.data.objects.new('Cube.014', me_cube_016)
ob_cube_015 = bpy.data.objects.new('Cube.015', me_cube_017)
ob_cube_016 = bpy.data.objects.new('Cube.016', me_cube_018)
ob_cube_017 = bpy.data.objects.new('Cube.017', me_cube_019)
ob_cube_018 = bpy.data.objects.new('Cube.018', me_cube_020)
ob_cube_019 = bpy.data.objects.new('Cube.019', me_cube_021)
ob_cube_020 = bpy.data.objects.new('Cube.020', me_cube_022)
ob_cube_021 = bpy.data.objects.new('Cube.021', me_cube_023)
ob_cube_022 = bpy.data.objects.new('Cube.022', me_cube_024)
ob_cube_023 = bpy.data.objects.new('Cube.023', me_cube_025)
ob_cube_024 = bpy.data.objects.new('Cube.024', me_cube_026)
ob_cube_025 = bpy.data.objects.new('Cube.025', me_cube_027)
ob_cube_026 = bpy.data.objects.new('Cube.026', me_cube_028)
ob_cube_027 = bpy.data.objects.new('Cube.027', me_cube_029)
ob_cube_028 = bpy.data.objects.new('Cube.028', me_cube_030)
ob_cube_029 = bpy.data.objects.new('Cube.029', me_cube_031)
ob_cube_030 = bpy.data.objects.new('Cube.030', me_cube_032)
ob_cube_031 = bpy.data.objects.new('Cube.031', me_cube_033)

# ---- transforms, parenting, visibility, modifiers, constraints
ob_cube.location = (-0.4694, 4.82, 1.388)
ob_cube.rotation_euler = (0.0, -0.0, 0.1032)
ob_cube.scale = (0.2904, 0.05801, 1.0)
ob_cube.lineart.crease_threshold = 0.0
ob_lamp.location = (4.076, 1.005, 5.904)
ob_lamp.rotation_euler = (0.6503, 0.05522, 1.866)
ob_lamp.lock_rotations_4d = False
ob_lamp.empty_display_type = 'ARROWS'
ob_lamp.color = (0.0, 0.0, 0.0, 0.0)
ob_lamp.lineart.crease_threshold = 0.0
ob_camera.location = (7.481, -6.508, 5.344)
ob_camera.rotation_euler = (1.109, 0.01082, 0.8149)
ob_camera.lock_rotations_4d = False
ob_camera.empty_display_type = 'ARROWS'
ob_camera.color = (0.0, 0.0, 0.0, 0.0)
ob_camera.display_type = 'WIRE'
ob_camera.lineart.crease_threshold = 0.0
ob_circle_001.location = (0.0, 0.0, 0.0)
ob_circle_001.lineart.crease_threshold = 0.0
ob_cube_001.location = (0.5355, 4.82, 1.388)
ob_cube_001.rotation_euler = (0.0, -0.0, -0.04661)
ob_cube_001.scale = (0.2904, 0.05801, 1.0)
ob_cube_001.lineart.crease_threshold = 0.0
ob_cube_002.location = (1.381, 4.573, 1.388)
ob_cube_002.rotation_euler = (0.0, -0.0, -0.2465)
ob_cube_002.scale = (0.2904, 0.05801, 1.0)
ob_cube_002.lineart.crease_threshold = 0.0
ob_cube_003.location = (2.223, 4.262, 1.388)
ob_cube_003.rotation_euler = (0.0, -0.0, -0.4989)
ob_cube_003.scale = (0.2904, 0.05801, 1.0)
ob_cube_003.lineart.crease_threshold = 0.0
ob_cube_004.location = (3.106, 3.759, 1.388)
ob_cube_004.rotation_euler = (0.0, -0.0, -0.7135)
ob_cube_004.scale = (0.2904, 0.05801, 1.0)
ob_cube_004.lineart.crease_threshold = 0.0
ob_cube_005.location = (3.794, 3.026, 1.388)
ob_cube_005.rotation_euler = (0.0, -0.0, -0.8632)
ob_cube_005.scale = (0.2904, 0.05801, 1.0)
ob_cube_005.lineart.crease_threshold = 0.0
ob_cube_006.location = (4.193, 2.241, 1.388)
ob_cube_006.rotation_euler = (0.0, -0.0, -1.063)
ob_cube_006.scale = (0.2904, 0.05801, 1.0)
ob_cube_006.lineart.crease_threshold = 0.0
ob_cube_007.location = (4.543, 1.414, 1.388)
ob_cube_007.rotation_euler = (0.0, -0.0, -1.316)
ob_cube_007.scale = (0.2904, 0.05801, 1.0)
ob_cube_007.lineart.crease_threshold = 0.0
ob_cube_008.location = (4.82, 0.4737, 1.388)
ob_cube_008.rotation_euler = (0.0, -0.0, -1.468)
ob_cube_008.scale = (0.2904, 0.05801, 1.0)
ob_cube_008.lineart.crease_threshold = 0.0
ob_cube_009.location = (4.82, -0.5312, 1.388)
ob_cube_009.rotation_euler = (0.0, -0.0, -1.617)
ob_cube_009.scale = (0.2904, 0.05801, 1.0)
ob_cube_009.lineart.crease_threshold = 0.0
ob_cube_010.location = (4.573, -1.377, 1.388)
ob_cube_010.rotation_euler = (0.0, -0.0, -1.817)
ob_cube_010.scale = (0.2904, 0.05801, 1.0)
ob_cube_010.lineart.crease_threshold = 0.0
ob_cube_011.location = (4.261, -2.218, 1.388)
ob_cube_011.rotation_euler = (0.0, -0.0, -2.07)
ob_cube_011.scale = (0.2904, 0.05801, 1.0)
ob_cube_011.lineart.crease_threshold = 0.0
ob_cube_012.location = (3.758, -3.102, 1.388)
ob_cube_012.rotation_euler = (0.0, -0.0, -2.284)
ob_cube_012.scale = (0.2904, 0.05801, 1.0)
ob_cube_012.lineart.crease_threshold = 0.0
ob_cube_013.location = (3.026, -3.79, 1.388)
ob_cube_013.rotation_euler = (0.0, -0.0, -2.434)
ob_cube_013.scale = (0.2904, 0.05801, 1.0)
ob_cube_013.lineart.crease_threshold = 0.0
ob_cube_014.location = (2.241, -4.189, 1.388)
ob_cube_014.rotation_euler = (0.0, -0.0, -2.634)
ob_cube_014.scale = (0.2904, 0.05801, 1.0)
ob_cube_014.lineart.crease_threshold = 0.0
ob_cube_015.location = (1.414, -4.538, 1.388)
ob_cube_015.rotation_euler = (0.0, -0.0, -2.886)
ob_cube_015.scale = (0.2904, 0.05801, 1.0)
ob_cube_015.lineart.crease_threshold = 0.0
ob_cube_016.location = (0.439, -4.836, 1.388)
ob_cube_016.rotation_euler = (0.0, -0.0, 3.245)
ob_cube_016.scale = (0.2904, 0.05801, 1.0)
ob_cube_016.lineart.crease_threshold = 0.0
ob_cube_017.location = (-0.5659, -4.836, 1.388)
ob_cube_017.rotation_euler = (0.0, -0.0, 3.095)
ob_cube_017.scale = (0.2904, 0.05801, 1.0)
ob_cube_017.lineart.crease_threshold = 0.0
ob_cube_018.location = (-1.411, -4.589, 1.388)
ob_cube_018.rotation_euler = (0.0, -0.0, 2.895)
ob_cube_018.scale = (0.2904, 0.05801, 1.0)
ob_cube_018.lineart.crease_threshold = 0.0
ob_cube_019.location = (-2.253, -4.277, 1.388)
ob_cube_019.rotation_euler = (0.0, -0.0, 2.643)
ob_cube_019.scale = (0.2904, 0.05801, 1.0)
ob_cube_019.lineart.crease_threshold = 0.0
ob_cube_020.location = (-3.137, -3.774, 1.388)
ob_cube_020.rotation_euler = (0.0, -0.0, 2.428)
ob_cube_020.scale = (0.2904, 0.05801, 1.0)
ob_cube_020.lineart.crease_threshold = 0.0
ob_cube_021.location = (-3.825, -3.042, 1.388)
ob_cube_021.rotation_euler = (0.0, -0.0, 2.278)
ob_cube_021.scale = (0.2904, 0.05801, 1.0)
ob_cube_021.lineart.crease_threshold = 0.0
ob_cube_022.location = (-4.224, -2.257, 1.388)
ob_cube_022.rotation_euler = (0.0, -0.0, 2.078)
ob_cube_022.scale = (0.2904, 0.05801, 1.0)
ob_cube_022.lineart.crease_threshold = 0.0
ob_cube_023.location = (-4.573, -1.43, 1.388)
ob_cube_023.rotation_euler = (0.0, -0.0, 1.826)
ob_cube_023.scale = (0.2904, 0.05801, 1.0)
ob_cube_023.lineart.crease_threshold = 0.0
ob_cube_024.location = (-4.85, -0.4895, 1.388)
ob_cube_024.rotation_euler = (0.0, -0.0, 1.674)
ob_cube_024.scale = (0.2904, 0.05801, 1.0)
ob_cube_024.lineart.crease_threshold = 0.0
ob_cube_025.location = (-4.85, 0.5155, 1.388)
ob_cube_025.rotation_euler = (0.0, 0.0, 1.524)
ob_cube_025.scale = (0.2904, 0.05801, 1.0)
ob_cube_025.lineart.crease_threshold = 0.0
ob_cube_026.location = (-4.604, 1.361, 1.388)
ob_cube_026.rotation_euler = (0.0, 0.0, 1.324)
ob_cube_026.scale = (0.2904, 0.05801, 1.0)
ob_cube_026.lineart.crease_threshold = 0.0
ob_cube_027.location = (-4.292, 2.203, 1.388)
ob_cube_027.rotation_euler = (0.0, 0.0, 1.072)
ob_cube_027.scale = (0.2904, 0.05801, 1.0)
ob_cube_027.lineart.crease_threshold = 0.0
ob_cube_028.location = (-3.789, 3.086, 1.388)
ob_cube_028.rotation_euler = (0.0, 0.0, 0.8573)
ob_cube_028.scale = (0.2904, 0.05801, 1.0)
ob_cube_028.lineart.crease_threshold = 0.0
ob_cube_029.location = (-3.056, 3.774, 1.388)
ob_cube_029.rotation_euler = (0.0, 0.0, 0.7076)
ob_cube_029.scale = (0.2904, 0.05801, 1.0)
ob_cube_029.lineart.crease_threshold = 0.0
ob_cube_030.location = (-2.271, 4.173, 1.388)
ob_cube_030.rotation_euler = (0.0, 0.0, 0.5076)
ob_cube_030.scale = (0.2904, 0.05801, 1.0)
ob_cube_030.lineart.crease_threshold = 0.0
ob_cube_031.location = (-1.444, 4.523, 1.388)
ob_cube_031.rotation_euler = (0.0, 0.0, 0.2552)
ob_cube_031.scale = (0.2904, 0.05801, 1.0)
ob_cube_031.lineart.crease_threshold = 0.0

# ---- collection membership
col_collection_1.objects.link(ob_cube)
col_collection_1.objects.link(ob_lamp)
col_collection_1.objects.link(ob_camera)
col_collection_1.objects.link(ob_circle_001)
col_collection_1.objects.link(ob_cube_001)
col_collection_1.objects.link(ob_cube_002)
col_collection_1.objects.link(ob_cube_003)
col_collection_1.objects.link(ob_cube_004)
col_collection_1.objects.link(ob_cube_005)
col_collection_1.objects.link(ob_cube_006)
col_collection_1.objects.link(ob_cube_007)
col_collection_1.objects.link(ob_cube_008)
col_collection_1.objects.link(ob_cube_009)
col_collection_1.objects.link(ob_cube_010)
col_collection_1.objects.link(ob_cube_011)
col_collection_1.objects.link(ob_cube_012)
col_collection_1.objects.link(ob_cube_013)
col_collection_1.objects.link(ob_cube_014)
col_collection_1.objects.link(ob_cube_015)
col_collection_1.objects.link(ob_cube_016)
col_collection_1.objects.link(ob_cube_017)
col_collection_1.objects.link(ob_cube_018)
col_collection_1.objects.link(ob_cube_019)
col_collection_1.objects.link(ob_cube_020)
col_collection_1.objects.link(ob_cube_021)
col_collection_1.objects.link(ob_cube_022)
col_collection_1.objects.link(ob_cube_023)
col_collection_1.objects.link(ob_cube_024)
col_collection_1.objects.link(ob_cube_025)
col_collection_1.objects.link(ob_cube_026)
col_collection_1.objects.link(ob_cube_027)
col_collection_1.objects.link(ob_cube_028)
col_collection_1.objects.link(ob_cube_029)
col_collection_1.objects.link(ob_cube_030)
col_collection_1.objects.link(ob_cube_031)

# ---- scene / render settings (as saved in the file)
scene.camera = ob_camera
scene.frame_start = 1; scene.frame_end = 250; scene.frame_set(1)
scene.render.engine = 'BLENDER_EEVEE_NEXT'
scene.render.resolution_percentage = 50
scene.render.dither_intensity = 0.0
scene.cycles.use_denoising = False
scene.cycles.samples = 10
scene.cycles.sampling_pattern = 'TABULATED_SOBOL'
scene.cycles.light_sampling_threshold = 0.0
scene.cycles.use_adaptive_sampling = False
scene.cycles.use_light_tree = False
scene.cycles.blur_glossy = 0.0
scene.cycles.pixel_filter_type = 'GAUSSIAN'
scene.cycles.sample_clamp_indirect = 0.0
scene.view_settings.view_transform = 'Standard'
bpy.context.view_layer.update()
